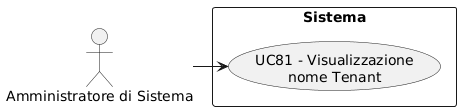

The diagram above was rendered by PlantUML. Its source (embedded in the PNG):
@startuml
skinparam wrapWidth 200
skinparam MaxMessageSize 150
top to bottom direction
skinparam packageStyle rectangle

actor "Amministratore di Sistema" as CA_sys_adm

rectangle "Sistema" {
    usecase "UC81 - Visualizzazione nome Tenant" as visualizzazione_nome_tenant
}

CA_sys_adm -right-> visualizzazione_nome_tenant
@enduml